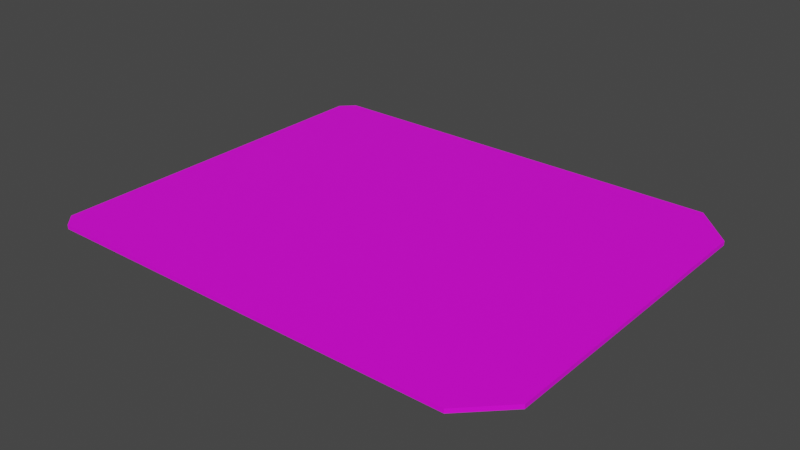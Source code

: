# Source: top_plate.blend  (saved by Blender 2.93.21; exported with 4.5.12 LTS)
import bpy
from mathutils import Matrix  # noqa: F401  (used for matrix-valued properties, if any)

bpy.ops.wm.read_factory_settings(use_empty=True)
scene = bpy.context.scene
scene.name = 'Scene'

# ---- collections
col_collection = bpy.data.collections.new('Collection'); scene.collection.children.link(col_collection)

# ---- images (referenced by path relative to the original .blend; pixels are not part of the script)
import os
ASSET_DIR = os.environ.get("B2B_ASSET_DIR", "")  # directory of the original .blend (textures are referenced by path, not embedded)
HERE = os.path.dirname(os.path.abspath(__file__))  # packed textures are extracted next to this script under _unpacked/

def load_image(name, relpath, width, height, colorspace="sRGB"):
    """Load a texture the original file referenced (path relative to the .blend, or extracted next to this script)."""
    p = next((c for c in (os.path.join(HERE, relpath), os.path.join(ASSET_DIR, relpath)) if relpath and os.path.exists(c)), "")
    if p:
        img = bpy.data.images.load(p, check_existing=True)
        img.name = name
    else:  # same state as the original file: an image datablock whose file is absent (Cycles renders it pink)
        img = bpy.data.images.new(name, width, height)
        img.source = "FILE"
        img.filepath = "//" + (relpath or name)
    img.colorspace_settings.name = colorspace
    return img
img_material_001_base_color = load_image('Material.001 Base Color', '', 1024, 1024, 'sRGB')

# ---- materials (node trees are filled in below, after node groups)
mat_material_001 = bpy.data.materials.new('Material.001')
mat_material_001.use_transparent_shadow = False

# ---- material node trees
mat_material_001.use_nodes = True; mat_material_001.node_tree.nodes.clear()
_N = mat_material_001.node_tree.nodes; _L = mat_material_001.node_tree.links
n0 = _N.new('ShaderNodeBsdfPrincipled'); n0.name = 'Principled BSDF'; n0.location = (10, 300)
n0.distribution = 'GGX'
n0.subsurface_method = 'BURLEY'
n0.inputs[3].default_value = 1.45
n0.inputs[27].default_value = (0.0, 0.0, 0.0, 1.0)
n0.inputs[28].default_value = 1.0
n1 = _N.new('ShaderNodeOutputMaterial'); n1.name = 'Material Output'; n1.location = (300, 300)
n2 = _N.new('ShaderNodeTexImage'); n2.name = 'Image Texture'; n2.location = (-280, 280)
n2.image = img_material_001_base_color
_L.new(n0.outputs[0], n1.inputs[0])
_L.new(n2.outputs[0], n0.inputs[0])
n1.is_active_output = True

# ---- world
world_world = bpy.data.worlds.new('World'); scene.world = world_world
world_world.use_nodes = True; world_world.node_tree.nodes.clear()
_N = world_world.node_tree.nodes; _L = world_world.node_tree.links
n0 = _N.new('ShaderNodeOutputWorld'); n0.name = 'World Output'; n0.location = (300, 300)
n1 = _N.new('ShaderNodeBackground'); n1.name = 'Background'; n1.location = (10, 300)
n1.inputs[0].default_value = (0.05088, 0.05088, 0.05088, 1.0)
_L.new(n1.outputs[0], n0.inputs[0])
n0.is_active_output = True
world_world.color = (0.05088, 0.05088, 0.05088)
world_world.use_sun_shadow = False
world_world.sun_shadow_jitter_overblur = 0.0

# ---- meshes
me_top_plate = bpy.data.meshes.new('top_plate')
me_top_plate.from_pydata([(0.3037, -0.298, 0.006393), (-0.3463, -0.298, 0.006393), (0.3037, -0.298, 4.318e-05), (-0.3463, -0.298, 4.318e-05), (-0.3663, -0.278, 4.318e-05), (-0.3663, 0.272, 4.318e-05), (-0.3463, 0.292, 4.318e-05), (0.3037, 0.292, 4.318e-05), (0.3637, -0.238, 4.318e-05), (0.3637, 0.232, 4.318e-05), (0.3037, 0.292, 0.006393), (-0.3463, 0.292, 0.006393), (0.3637, -0.238, 0.006393), (0.3637, 0.232, 0.006393), (-0.3663, -0.278, 0.006393), (-0.3663, 0.272, 0.006393)], [], [(0, 1, 2), (2, 1, 3), (4, 5, 3), (3, 5, 6), (3, 6, 2), (2, 6, 7), (2, 7, 8), (8, 7, 9), (7, 6, 10), (10, 6, 11), (12, 13, 0), (0, 13, 10), (1, 0, 14), (14, 0, 10), (14, 10, 15), (15, 10, 11), (8, 9, 12), (12, 9, 13), (5, 4, 15), (15, 4, 14), (15, 11, 5), (5, 11, 6), (4, 3, 14), (14, 3, 1), (2, 8, 0), (0, 8, 12), (10, 13, 7), (7, 13, 9)])
_uv = me_top_plate.uv_layers.new(name='UVMap')
_uv.uv.foreach_set('vector', [0.9894, 0.7351, 0.9894, 0.3498, 0.9947, 0.7351, 0.9947, 0.7351, 0.9894, 0.3498, 0.9947, 0.3498, 0.4779, 0.6121, 0.01677, 0.6121, 0.4947, 0.5953, 0.4947, 0.5953, 0.01677, 0.6121, 0.0, 0.5953, 0.4947, 0.5953, 0.0, 0.5953, 0.4947, 0.05031, 0.4947, 0.05031, 0.0, 0.5953, 2.98e-08, 0.05031, 0.4947, 0.05031, 2.98e-08, 0.05031, 0.4444, 0.0, 0.4444, 0.0, 2.98e-08, 0.05031, 0.05031, 0.0, 1.0, 0.4947, 1.0, 0.88, 0.9947, 0.4947, 0.9947, 0.4947, 1.0, 0.88, 0.9947, 0.88, 0.939, 0.6121, 0.545, 0.6121, 0.9894, 0.5618, 0.9894, 0.5618, 0.545, 0.6121, 0.4947, 0.5618, 0.9894, 0.01677, 0.9894, 0.5618, 0.9726, 0.0, 0.9726, 0.0, 0.9894, 0.5618, 0.4947, 0.5618, 0.9726, 0.0, 0.4947, 0.5618, 0.5114, 0.0, 0.5114, 0.0, 0.4947, 0.5618, 0.4947, 0.01677, 1.0, 0.05031, 1.0, 0.4444, 0.9947, 0.05031, 0.9947, 0.05031, 1.0, 0.4444, 0.9947, 0.4444, 0.9947, 0.0, 0.9947, 0.3261, 0.9894, 0.0, 0.9894, 0.0, 0.9947, 0.3261, 0.9894, 0.3261, 0.9947, 0.9038, 0.9947, 0.88, 1.0, 0.9038, 1.0, 0.9038, 0.9947, 0.88, 1.0, 0.88, 0.9947, 0.3261, 0.9947, 0.3498, 0.9894, 0.3261, 0.9894, 0.3261, 0.9947, 0.3498, 0.9894, 0.3498, 1.0, 0.0, 1.0, 0.05031, 0.9947, 0.0, 0.9947, 0.0, 1.0, 0.05031, 0.9947, 0.05031, 0.9947, 0.4947, 0.9947, 0.4444, 1.0, 0.4947, 1.0, 0.4947, 0.9947, 0.4444, 1.0, 0.4444])
me_top_plate.materials.append(mat_material_001)
me_top_plate.use_remesh_fix_poles = True
me_top_plate.use_remesh_preserve_attributes = False
me_top_plate.update()

# ---- objects
ob_top_plate = bpy.data.objects.new('top_plate', me_top_plate)

# ---- transforms, parenting, visibility, modifiers, constraints
ob_top_plate.location = (0.0, 0.0, 0.0)

# ---- collection membership
col_collection.objects.link(ob_top_plate)

# ---- scene / render settings (as saved in the file)
scene.frame_start = 1; scene.frame_end = 250; scene.frame_set(1)
scene.render.engine = 'BLENDER_EEVEE_NEXT'
scene.cycles.use_denoising = False
scene.cycles.samples = 128
scene.cycles.sampling_pattern = 'TABULATED_SOBOL'
scene.cycles.use_adaptive_sampling = False
scene.cycles.use_light_tree = False
scene.view_settings.view_transform = 'Filmic'
bpy.context.view_layer.update()

# ---- added for rendering (the .blend has no active camera and no usable light): camera, sun
cam_auto = bpy.data.cameras.new('AutoCamera')
cam_auto.lens = 50.0
cam_auto.sensor_width = 36.0
cam_auto.clip_end = 1000.0
ob_auto_camera = bpy.data.objects.new('AutoCamera', cam_auto)
scene.collection.objects.link(ob_auto_camera)
ob_auto_camera.location = (0.867116, -1.04511, 0.697978)
ob_auto_camera.rotation_euler = (1.09748, -7.21219e-08, 0.694738)
scene.camera = ob_auto_camera
light_auto_sun = bpy.data.lights.new('AutoSun', 'SUN')
light_auto_sun.energy = 3.0
light_auto_sun.angle = 0.0523599
ob_auto_sun = bpy.data.objects.new('AutoSun', light_auto_sun)
scene.collection.objects.link(ob_auto_sun)
ob_auto_sun.rotation_euler = (0.872665, 0.174533, 0.523599)
bpy.context.view_layer.update()
